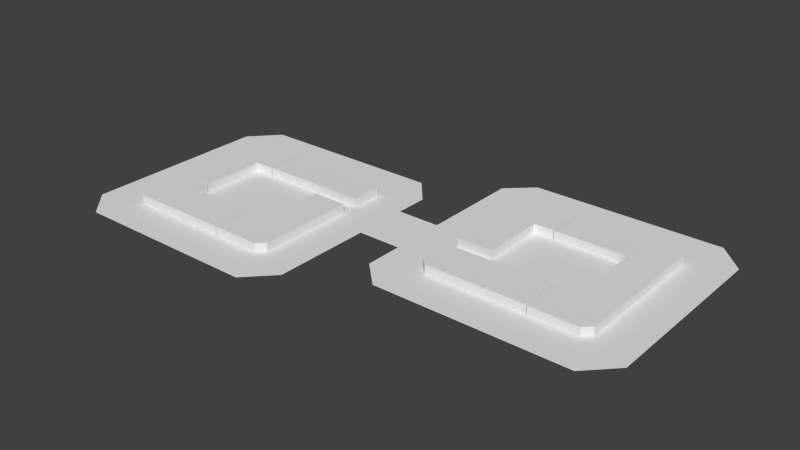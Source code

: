 # Source: block5_4.blend  (saved by Blender 2.76.0; exported with 4.5.12 LTS)
import bpy
from mathutils import Matrix  # noqa: F401  (used for matrix-valued properties, if any)

bpy.ops.wm.read_factory_settings(use_empty=True)
scene = bpy.context.scene
scene.name = 'Scene'

# ---- collections
col_collection_1 = bpy.data.collections.new('Collection 1'); scene.collection.children.link(col_collection_1)

# ---- world
world_world = bpy.data.worlds.new('World'); scene.world = world_world
world_world.color = (0.05088, 0.05088, 0.05088)
world_world.use_sun_shadow = False
world_world.sun_shadow_jitter_overblur = 0.0
world_world.cycles.sampling_method = 'MANUAL'
world_world.cycles.sample_map_resolution = 256

# ---- meshes
me_plane_018 = bpy.data.meshes.new('Plane.018')
me_plane_018.from_pydata([(0.1167, -0.6748, 0.0), (3.096, -0.6748, 0.0), (0.1167, 5.429, 0.0), (3.096, 5.429, 0.0), (7.43, -0.6748, 0.0), (7.43, 5.429, 0.0), (8.526, 0.5132, 0.0), (8.526, 5.429, 0.0), (3.096, 15.24, 0.0), (7.43, 15.24, 0.0), (8.526, 15.24, 0.0), (0.1167, -0.6748, 1.348), (3.096, -0.6748, 1.348), (0.1167, 5.429, 1.348), (3.096, 5.429, 1.348), (7.43, -0.6748, 1.348), (7.43, 5.429, 1.348), (8.526, 0.5132, 1.348), (8.526, 5.429, 1.348), (3.096, 15.24, 1.348), (7.43, 15.24, 1.348), (8.526, 15.24, 1.348)], [], [(0, 2, 3, 1), (3, 5, 4, 1), (5, 7, 6, 4), (5, 9, 10, 7), (3, 8, 9, 5), (11, 12, 14, 13), (14, 12, 15, 16), (16, 15, 17, 18), (16, 18, 21, 20), (14, 16, 20, 19), (2, 0, 11, 13), (6, 7, 18, 17), (8, 3, 14, 19), (10, 9, 20, 21), (0, 1, 12, 11), (4, 6, 17, 15), (1, 4, 15, 12), (7, 10, 21, 18), (3, 2, 13, 14), (9, 8, 19, 20)])
me_plane_018.use_remesh_preserve_volume = False
me_plane_018.use_remesh_preserve_attributes = False
me_plane_018.use_mirror_vertex_groups = False
me_plane_018.update()
me_plane_019 = bpy.data.meshes.new('Plane.019')
me_plane_019.from_pydata([(-9.854, -1.0, 0.0), (1.0, -1.0, 0.0), (-9.854, 5.087, 0.0), (1.0, 5.087, 0.0), (-14.19, -1.0, 0.0), (-14.19, 5.087, 0.0), (-15.35, 0.1655, 0.0), (-15.35, 5.087, 0.0), (-9.854, 7.118, 0.0), (-14.19, 7.118, 0.0), (-15.35, 7.118, 0.0), (-9.854, -1.0, 1.337), (1.0, -1.0, 1.337), (-9.854, 5.087, 1.337), (1.0, 5.087, 1.337), (-14.19, -1.0, 1.337), (-14.19, 5.087, 1.337), (-15.35, 0.1655, 1.337), (-15.35, 5.087, 1.337), (-9.854, 7.118, 1.337), (-14.19, 7.118, 1.337), (-15.35, 7.118, 1.337)], [], [(0, 2, 3, 1), (0, 4, 5, 2), (4, 6, 7, 5), (7, 10, 9, 5), (5, 9, 8, 2), (11, 12, 14, 13), (11, 13, 16, 15), (15, 16, 18, 17), (18, 16, 20, 21), (16, 13, 19, 20), (4, 0, 11, 15), (10, 7, 18, 21), (3, 2, 13, 14), (8, 9, 20, 19), (7, 6, 17, 18), (2, 8, 19, 13), (9, 10, 21, 20), (0, 1, 12, 11), (1, 3, 14, 12), (6, 4, 15, 17)])
me_plane_019.use_remesh_preserve_volume = False
me_plane_019.use_remesh_preserve_attributes = False
me_plane_019.use_mirror_vertex_groups = False
me_plane_019.update()
me_plane_020 = bpy.data.meshes.new('Plane.020')
me_plane_020.from_pydata([(-0.9367, -1.0, 0.0), (4.534, -1.0, 0.0), (-0.9367, 8.838, 0.0), (4.534, 8.838, 0.0), (-0.9367, 13.84, 0.0), (4.534, 13.84, 0.0), (0.1197, 14.85, 0.0), (4.534, 14.85, 0.0), (7.486, 8.838, 0.0), (7.486, 13.84, 0.0), (7.486, 14.85, 0.0), (-0.9367, -1.0, 1.329), (4.534, -1.0, 1.329), (-0.9367, 8.838, 1.329), (4.534, 8.838, 1.329), (-0.9367, 13.84, 1.329), (4.534, 13.84, 1.329), (0.1197, 14.85, 1.329), (4.534, 14.85, 1.329), (7.486, 8.838, 1.329), (7.486, 13.84, 1.329), (7.486, 14.85, 1.329)], [], [(0, 2, 3, 1), (2, 4, 5, 3), (4, 6, 7, 5), (7, 10, 9, 5), (5, 9, 8, 3), (11, 12, 14, 13), (13, 14, 16, 15), (15, 16, 18, 17), (18, 16, 20, 21), (16, 14, 19, 20), (1, 3, 14, 12), (6, 4, 15, 17), (4, 2, 13, 15), (10, 7, 18, 21), (8, 9, 20, 19), (2, 0, 11, 13), (7, 6, 17, 18), (3, 8, 19, 14), (9, 10, 21, 20), (0, 1, 12, 11)])
me_plane_020.use_remesh_preserve_volume = False
me_plane_020.use_remesh_preserve_attributes = False
me_plane_020.use_mirror_vertex_groups = False
me_plane_020.update()
me_plane_021 = bpy.data.meshes.new('Plane.021')
me_plane_021.from_pydata([(-8.411, -0.6753, 0.0), (-6.411, -0.6753, 0.0), (-8.411, 5.259, 0.0), (-6.411, 5.259, 0.0), (6.852, -0.6753, 0.0), (6.852, 5.259, 0.0), (7.912, -0.6753, 0.0), (7.912, 4.265, 0.0), (-8.411, -0.6753, 1.339), (-6.411, -0.6753, 1.339), (-8.411, 5.259, 1.339), (-6.411, 5.259, 1.339), (6.852, -0.6753, 1.339), (6.852, 5.259, 1.339), (7.912, -0.6753, 1.339), (7.912, 4.265, 1.339)], [], [(0, 2, 3, 1), (3, 5, 4, 1), (5, 7, 6, 4), (8, 9, 11, 10), (11, 9, 12, 13), (13, 12, 14, 15), (3, 2, 10, 11), (0, 1, 9, 8), (4, 6, 14, 12), (5, 3, 11, 13), (2, 0, 8, 10), (7, 5, 13, 15), (6, 7, 15, 14), (1, 4, 12, 9)])
me_plane_021.use_remesh_preserve_volume = False
me_plane_021.use_remesh_preserve_attributes = False
me_plane_021.use_mirror_vertex_groups = False
me_plane_021.update()
me_plane_022 = bpy.data.meshes.new('Plane.022')
me_plane_022.from_pydata([(-1.0, -1.0, 0.0), (2.002, -1.0, 0.0), (-1.0, 5.102, 0.0), (2.002, 5.102, 0.0), (6.281, -1.0, 0.0), (6.281, 5.102, 0.0), (7.466, 0.138, 0.0), (7.466, 5.102, 0.0), (2.002, 15.0, 0.0), (6.281, 15.0, 0.0), (7.466, 15.0, 0.0), (-1.0, -1.0, 1.292), (2.002, -1.0, 1.292), (-1.0, 5.102, 1.292), (2.002, 5.102, 1.292), (6.281, -1.0, 1.292), (6.281, 5.102, 1.292), (7.466, 0.138, 1.292), (7.466, 5.102, 1.292), (2.002, 15.0, 1.292), (6.281, 15.0, 1.292), (7.466, 15.0, 1.292)], [], [(0, 2, 3, 1), (3, 5, 4, 1), (5, 7, 6, 4), (5, 9, 10, 7), (3, 8, 9, 5), (11, 12, 14, 13), (14, 12, 15, 16), (16, 15, 17, 18), (16, 18, 21, 20), (14, 16, 20, 19), (3, 2, 13, 14), (9, 8, 19, 20), (2, 0, 11, 13), (6, 7, 18, 17), (8, 3, 14, 19), (10, 9, 20, 21), (0, 1, 12, 11), (4, 6, 17, 15), (1, 4, 15, 12), (7, 10, 21, 18)])
me_plane_022.use_remesh_preserve_volume = False
me_plane_022.use_remesh_preserve_attributes = False
me_plane_022.use_mirror_vertex_groups = False
me_plane_022.update()
me_plane_023 = bpy.data.meshes.new('Plane.023')
me_plane_023.from_pydata([(-4.326, -1.0, 0.0), (1.0, -1.0, 0.0), (-4.326, 1.02, 0.0), (1.0, 1.02, 0.0), (1.0, 5.935, 0.0), (-4.326, 5.935, 0.0), (-0.02615, 7.139, 0.0), (-4.326, 7.139, 0.0), (-15.26, 1.02, 0.0), (-15.26, 5.935, 0.0), (-15.26, 7.139, 0.0), (-4.326, -1.0, 1.293), (1.0, -1.0, 1.293), (-4.326, 1.02, 1.293), (1.0, 1.02, 1.293), (1.0, 5.935, 1.293), (-4.326, 5.935, 1.293), (-0.02615, 7.139, 1.293), (-4.326, 7.139, 1.293), (-15.26, 1.02, 1.293), (-15.26, 5.935, 1.293), (-15.26, 7.139, 1.293)], [], [(0, 2, 3, 1), (2, 5, 4, 3), (5, 7, 6, 4), (5, 9, 10, 7), (2, 8, 9, 5), (11, 12, 14, 13), (13, 14, 15, 16), (16, 15, 17, 18), (16, 18, 21, 20), (13, 16, 20, 19), (8, 2, 13, 19), (10, 9, 20, 21), (0, 1, 12, 11), (4, 6, 17, 15), (7, 10, 21, 18), (1, 3, 14, 12), (3, 4, 15, 14), (9, 8, 19, 20), (2, 0, 11, 13), (6, 7, 18, 17)])
me_plane_023.use_remesh_preserve_volume = False
me_plane_023.use_remesh_preserve_attributes = False
me_plane_023.use_mirror_vertex_groups = False
me_plane_023.update()
me_plane_024 = bpy.data.meshes.new('Plane.024')
me_plane_024.from_pydata([(-1.98, -1.0, 0.0), (1.0, -1.0, 0.0), (-1.98, 5.131, 0.0), (1.0, 5.131, 0.0), (-3.485, -1.0, 0.0), (-3.485, 5.131, 0.0), (-6.283, -1.0, 0.0), (-6.283, 5.131, 0.0), (-7.426, -1.0, 0.0), (-7.426, 3.999, 0.0), (-1.98, -10.89, 0.0), (-3.485, -10.89, 0.0), (-6.283, -10.89, 0.0), (-7.426, -10.89, 0.0), (-1.98, -1.0, 1.33), (1.0, -1.0, 1.33), (-1.98, 5.131, 1.33), (1.0, 5.131, 1.33), (-3.485, -1.0, 1.33), (-3.485, 5.131, 1.33), (-6.283, -1.0, 1.33), (-6.283, 5.131, 1.33), (-7.426, -1.0, 1.33), (-7.426, 3.999, 1.33), (-1.98, -10.89, 1.33), (-3.485, -10.89, 1.33), (-6.283, -10.89, 1.33), (-7.426, -10.89, 1.33)], [], [(0, 2, 3, 1), (0, 4, 5, 2), (4, 6, 7, 5), (6, 8, 9, 7), (6, 12, 13, 8), (4, 11, 12, 6), (0, 10, 11, 4), (14, 15, 17, 16), (14, 16, 19, 18), (18, 19, 21, 20), (20, 21, 23, 22), (20, 22, 27, 26), (18, 20, 26, 25), (14, 18, 25, 24), (12, 11, 25, 26), (7, 9, 23, 21), (0, 1, 15, 14), (5, 7, 21, 19), (13, 12, 26, 27), (2, 5, 19, 16), (10, 0, 14, 24), (1, 3, 17, 15), (8, 13, 27, 22), (11, 10, 24, 25), (3, 2, 16, 17), (9, 8, 22, 23)])
me_plane_024.use_remesh_preserve_volume = False
me_plane_024.use_remesh_preserve_attributes = False
me_plane_024.use_mirror_vertex_groups = False
me_plane_024.update()
me_plane_025 = bpy.data.meshes.new('Plane.025')
me_plane_025.from_pydata([(-14.16, -1.0, 0.0), (1.0, -1.0, 0.0), (-14.16, 5.125, 0.0), (1.0, 5.125, 0.0), (-15.41, 0.2386, 0.0), (-15.41, 5.125, 0.0), (-14.16, -1.0, 1.36), (1.0, -1.0, 1.36), (-14.16, 5.125, 1.36), (1.0, 5.125, 1.36), (-15.41, 0.2386, 1.36), (-15.41, 5.125, 1.36)], [], [(0, 2, 3, 1), (0, 4, 5, 2), (6, 7, 9, 8), (6, 8, 11, 10), (2, 5, 11, 8), (3, 2, 8, 9), (0, 1, 7, 6), (4, 0, 6, 10), (5, 4, 10, 11), (1, 3, 9, 7)])
me_plane_025.use_remesh_preserve_volume = False
me_plane_025.use_remesh_preserve_attributes = False
me_plane_025.use_mirror_vertex_groups = False
me_plane_025.update()
me_plane_026 = bpy.data.meshes.new('Plane.026')
me_plane_026.from_pydata([(-26.07, -1.02, 0.0), (2.955, -1.02, 0.0), (-26.07, 35.65, 0.0), (2.955, 35.65, 0.0), (-29.91, 2.736, 0.0), (-29.91, 32.06, 0.0), (6.98, 3.16, 0.0), (6.98, 31.51, 0.0), (-29.91, 16.73, 0.0), (-29.91, 8.451, 0.0), (-36.44, 16.73, 0.0), (-36.44, 8.451, 0.0), (-72.9, 16.73, 0.0), (-72.9, 8.451, 0.0), (-36.44, 21.73, 0.0), (-72.9, 21.73, 0.0), (-40.07, 26.02, 0.0), (-68.97, 26.02, 0.0), (-36.44, -6.48, 0.0), (-72.9, -6.48, 0.0), (-40.37, -10.57, 0.0), (-68.9, -10.57, 0.0)], [], [(0, 1, 3, 2), (0, 2, 5, 8, 9, 4), (3, 1, 6, 7), (9, 8, 10, 11), (11, 10, 12, 13), (12, 10, 14, 15), (15, 14, 16, 17), (11, 13, 19, 18), (18, 19, 21, 20)])
me_plane_026.use_remesh_preserve_volume = False
me_plane_026.use_remesh_preserve_attributes = False
me_plane_026.use_mirror_vertex_groups = False
me_plane_026.update()

# ---- objects
ob_plane_018 = bpy.data.objects.new('Plane.018', me_plane_018)
ob_plane_019 = bpy.data.objects.new('Plane.019', me_plane_019)
ob_plane_020 = bpy.data.objects.new('Plane.020', me_plane_020)
ob_plane_021 = bpy.data.objects.new('Plane.021', me_plane_021)
ob_plane_022 = bpy.data.objects.new('Plane.022', me_plane_022)
ob_plane_023 = bpy.data.objects.new('Plane.023', me_plane_023)
ob_plane_024 = bpy.data.objects.new('Plane.024', me_plane_024)
ob_plane_025 = bpy.data.objects.new('Plane.025', me_plane_025)
ob_block5_4ground = bpy.data.objects.new('block5_4Ground', me_plane_026)

# ---- transforms, parenting, visibility, modifiers, constraints
ob_plane_018.location = (-17.54, -15.97, 4.686e-05)
ob_plane_018.lineart.crease_threshold = 0.0
ob_plane_019.location = (-18.6, -15.63, 9.307e-06)
ob_plane_019.lineart.crease_threshold = 0.0
ob_plane_020.location = (-33.02, -7.339, 6.833e-06)
ob_plane_020.lineart.crease_threshold = 0.0
ob_plane_021.location = (-16.93, 2.227, 4.437e-06)
ob_plane_021.lineart.crease_threshold = 0.0
ob_plane_022.location = (26.66, -5.917, 5.66e-05)
ob_plane_022.lineart.crease_threshold = 0.0
ob_plane_023.location = (33.02, 10.22, -6.098e-07)
ob_plane_023.lineart.crease_threshold = 0.0
ob_plane_024.location = (16.6, 12.23, -1.563e-06)
ob_plane_024.lineart.crease_threshold = 0.0
ob_plane_025.location = (24.48, -5.933, 6.457e-07)
ob_plane_025.lineart.crease_threshold = 0.0
ob_block5_4ground.location = (33.18, -12.15, 8.978e-06)
ob_block5_4ground.lineart.crease_threshold = 0.0

# ---- collection membership
col_collection_1.objects.link(ob_plane_018)
col_collection_1.objects.link(ob_plane_019)
col_collection_1.objects.link(ob_plane_020)
col_collection_1.objects.link(ob_plane_021)
col_collection_1.objects.link(ob_plane_022)
col_collection_1.objects.link(ob_plane_023)
col_collection_1.objects.link(ob_plane_024)
col_collection_1.objects.link(ob_plane_025)
col_collection_1.objects.link(ob_block5_4ground)

# ---- scene / render settings (as saved in the file)
scene.frame_start = 1; scene.frame_end = 250; scene.frame_set(1)
scene.render.engine = 'BLENDER_EEVEE_NEXT'
scene.render.resolution_percentage = 50
scene.render.dither_intensity = 0.0
scene.cycles.use_denoising = False
scene.cycles.samples = 10
scene.cycles.sampling_pattern = 'TABULATED_SOBOL'
scene.cycles.light_sampling_threshold = 0.0
scene.cycles.use_adaptive_sampling = False
scene.cycles.use_light_tree = False
scene.cycles.blur_glossy = 0.0
scene.cycles.pixel_filter_type = 'GAUSSIAN'
scene.cycles.sample_clamp_indirect = 0.0
scene.view_settings.view_transform = 'Standard'
bpy.context.view_layer.update()

# ---- added for rendering (the .blend has no active camera and no usable light): camera, sun
cam_auto = bpy.data.cameras.new('AutoCamera')
cam_auto.lens = 50.0
cam_auto.sensor_width = 36.0
cam_auto.clip_end = 1498.74
ob_auto_camera = bpy.data.objects.new('AutoCamera', cam_auto)
scene.collection.objects.link(ob_auto_camera)
ob_auto_camera.location = (85.6139, -102.087, 68.9992)
ob_auto_camera.rotation_euler = (1.09748, -7.21219e-08, 0.694738)
scene.camera = ob_auto_camera
light_auto_sun = bpy.data.lights.new('AutoSun', 'SUN')
light_auto_sun.energy = 3.0
light_auto_sun.angle = 0.0523599
ob_auto_sun = bpy.data.objects.new('AutoSun', light_auto_sun)
scene.collection.objects.link(ob_auto_sun)
ob_auto_sun.rotation_euler = (0.872665, 0.174533, 0.523599)
bpy.context.view_layer.update()
